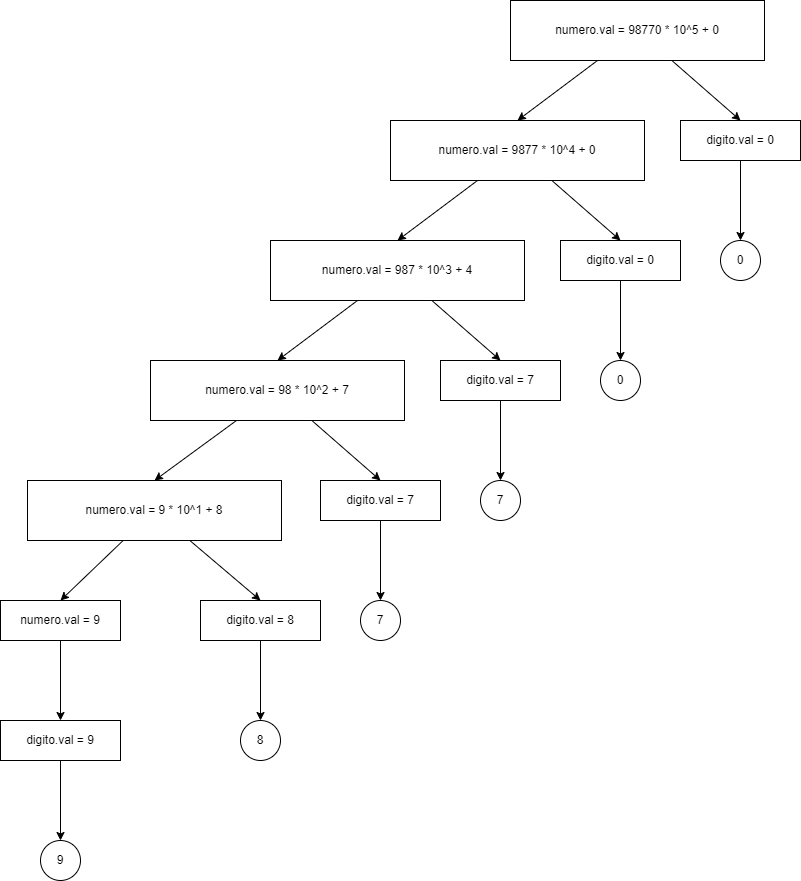

The diagram above was exported from draw.io. Its source (the exported page's mxGraphModel, read from the mxfile embedded in the PNG):
<mxGraphModel dx="462" dy="234" grid="1" gridSize="10" guides="1" tooltips="1" connect="1" arrows="1" fold="1" page="1" pageScale="1" pageWidth="827" pageHeight="1169" math="0" shadow="0">
  <root>
    <mxCell id="ozwp8r3FKZKoYQDjS67R-0" />
    <mxCell id="ozwp8r3FKZKoYQDjS67R-1" parent="ozwp8r3FKZKoYQDjS67R-0" />
    <mxCell id="ZTuMC26i21HgR95qbaj0-3" style="edgeStyle=none;html=1;entryX=0.5;entryY=0;entryDx=0;entryDy=0;" edge="1" parent="ozwp8r3FKZKoYQDjS67R-1" source="ZTuMC26i21HgR95qbaj0-5" target="ZTuMC26i21HgR95qbaj0-9">
      <mxGeometry relative="1" as="geometry" />
    </mxCell>
    <mxCell id="ZTuMC26i21HgR95qbaj0-4" style="edgeStyle=none;html=1;entryX=0.5;entryY=0;entryDx=0;entryDy=0;" edge="1" parent="ozwp8r3FKZKoYQDjS67R-1" source="ZTuMC26i21HgR95qbaj0-5" target="ZTuMC26i21HgR95qbaj0-12">
      <mxGeometry relative="1" as="geometry" />
    </mxCell>
    <mxCell id="ZTuMC26i21HgR95qbaj0-5" value="numero.val = 98770 * 10^5 + 0" style="rounded=0;whiteSpace=wrap;html=1;" vertex="1" parent="ozwp8r3FKZKoYQDjS67R-1">
      <mxGeometry x="524" y="40" width="254" height="60" as="geometry" />
    </mxCell>
    <mxCell id="ZTuMC26i21HgR95qbaj0-8" style="edgeStyle=none;html=1;" edge="1" parent="ozwp8r3FKZKoYQDjS67R-1" source="ZTuMC26i21HgR95qbaj0-9" target="ZTuMC26i21HgR95qbaj0-39">
      <mxGeometry relative="1" as="geometry" />
    </mxCell>
    <mxCell id="ZTuMC26i21HgR95qbaj0-9" value="digito.val = 0" style="rounded=0;whiteSpace=wrap;html=1;" vertex="1" parent="ozwp8r3FKZKoYQDjS67R-1">
      <mxGeometry x="694" y="160" width="120" height="40" as="geometry" />
    </mxCell>
    <mxCell id="ZTuMC26i21HgR95qbaj0-10" style="edgeStyle=none;html=1;entryX=0.5;entryY=0;entryDx=0;entryDy=0;" edge="1" parent="ozwp8r3FKZKoYQDjS67R-1" source="ZTuMC26i21HgR95qbaj0-12" target="ZTuMC26i21HgR95qbaj0-14">
      <mxGeometry relative="1" as="geometry" />
    </mxCell>
    <mxCell id="ZTuMC26i21HgR95qbaj0-11" style="edgeStyle=none;html=1;entryX=0.5;entryY=0;entryDx=0;entryDy=0;" edge="1" parent="ozwp8r3FKZKoYQDjS67R-1" source="ZTuMC26i21HgR95qbaj0-12" target="ZTuMC26i21HgR95qbaj0-17">
      <mxGeometry relative="1" as="geometry" />
    </mxCell>
    <mxCell id="ZTuMC26i21HgR95qbaj0-12" value="numero.val = 9877 * 10^4 + 0" style="rounded=0;whiteSpace=wrap;html=1;" vertex="1" parent="ozwp8r3FKZKoYQDjS67R-1">
      <mxGeometry x="404" y="160" width="254" height="60" as="geometry" />
    </mxCell>
    <mxCell id="ZTuMC26i21HgR95qbaj0-13" style="edgeStyle=none;html=1;entryX=0.5;entryY=0;entryDx=0;entryDy=0;" edge="1" parent="ozwp8r3FKZKoYQDjS67R-1" source="ZTuMC26i21HgR95qbaj0-14" target="ZTuMC26i21HgR95qbaj0-38">
      <mxGeometry relative="1" as="geometry" />
    </mxCell>
    <mxCell id="ZTuMC26i21HgR95qbaj0-14" value="digito.val = 0" style="rounded=0;whiteSpace=wrap;html=1;" vertex="1" parent="ozwp8r3FKZKoYQDjS67R-1">
      <mxGeometry x="574" y="280" width="120" height="40" as="geometry" />
    </mxCell>
    <mxCell id="ZTuMC26i21HgR95qbaj0-15" style="edgeStyle=none;html=1;entryX=0.5;entryY=0;entryDx=0;entryDy=0;" edge="1" parent="ozwp8r3FKZKoYQDjS67R-1" source="ZTuMC26i21HgR95qbaj0-17" target="ZTuMC26i21HgR95qbaj0-19">
      <mxGeometry relative="1" as="geometry" />
    </mxCell>
    <mxCell id="ZTuMC26i21HgR95qbaj0-16" style="edgeStyle=none;html=1;entryX=0.5;entryY=0;entryDx=0;entryDy=0;" edge="1" parent="ozwp8r3FKZKoYQDjS67R-1" source="ZTuMC26i21HgR95qbaj0-17" target="ZTuMC26i21HgR95qbaj0-22">
      <mxGeometry relative="1" as="geometry" />
    </mxCell>
    <mxCell id="ZTuMC26i21HgR95qbaj0-17" value="numero.val = 987 * 10^3 + 4" style="rounded=0;whiteSpace=wrap;html=1;" vertex="1" parent="ozwp8r3FKZKoYQDjS67R-1">
      <mxGeometry x="284" y="280" width="254" height="60" as="geometry" />
    </mxCell>
    <mxCell id="ZTuMC26i21HgR95qbaj0-18" style="edgeStyle=none;html=1;entryX=0.5;entryY=0;entryDx=0;entryDy=0;" edge="1" parent="ozwp8r3FKZKoYQDjS67R-1" source="ZTuMC26i21HgR95qbaj0-19" target="ZTuMC26i21HgR95qbaj0-37">
      <mxGeometry relative="1" as="geometry" />
    </mxCell>
    <mxCell id="ZTuMC26i21HgR95qbaj0-19" value="digito.val = 7" style="rounded=0;whiteSpace=wrap;html=1;" vertex="1" parent="ozwp8r3FKZKoYQDjS67R-1">
      <mxGeometry x="454" y="400" width="120" height="40" as="geometry" />
    </mxCell>
    <mxCell id="ZTuMC26i21HgR95qbaj0-20" style="edgeStyle=none;html=1;entryX=0.5;entryY=0;entryDx=0;entryDy=0;" edge="1" parent="ozwp8r3FKZKoYQDjS67R-1" source="ZTuMC26i21HgR95qbaj0-22" target="ZTuMC26i21HgR95qbaj0-24">
      <mxGeometry relative="1" as="geometry" />
    </mxCell>
    <mxCell id="ZTuMC26i21HgR95qbaj0-21" style="edgeStyle=none;html=1;entryX=0.5;entryY=0;entryDx=0;entryDy=0;" edge="1" parent="ozwp8r3FKZKoYQDjS67R-1" source="ZTuMC26i21HgR95qbaj0-22" target="ZTuMC26i21HgR95qbaj0-27">
      <mxGeometry relative="1" as="geometry" />
    </mxCell>
    <mxCell id="ZTuMC26i21HgR95qbaj0-22" value="numero.val = 98 * 10^2 + 7" style="rounded=0;whiteSpace=wrap;html=1;" vertex="1" parent="ozwp8r3FKZKoYQDjS67R-1">
      <mxGeometry x="164" y="400" width="254" height="60" as="geometry" />
    </mxCell>
    <mxCell id="ZTuMC26i21HgR95qbaj0-23" style="edgeStyle=none;html=1;entryX=0.5;entryY=0;entryDx=0;entryDy=0;" edge="1" parent="ozwp8r3FKZKoYQDjS67R-1" source="ZTuMC26i21HgR95qbaj0-24" target="ZTuMC26i21HgR95qbaj0-36">
      <mxGeometry relative="1" as="geometry" />
    </mxCell>
    <mxCell id="ZTuMC26i21HgR95qbaj0-24" value="digito.val = 7" style="rounded=0;whiteSpace=wrap;html=1;" vertex="1" parent="ozwp8r3FKZKoYQDjS67R-1">
      <mxGeometry x="334" y="520" width="120" height="40" as="geometry" />
    </mxCell>
    <mxCell id="ZTuMC26i21HgR95qbaj0-25" style="edgeStyle=none;html=1;entryX=0.5;entryY=0;entryDx=0;entryDy=0;" edge="1" parent="ozwp8r3FKZKoYQDjS67R-1" source="ZTuMC26i21HgR95qbaj0-27" target="ZTuMC26i21HgR95qbaj0-29">
      <mxGeometry relative="1" as="geometry" />
    </mxCell>
    <mxCell id="ZTuMC26i21HgR95qbaj0-26" style="edgeStyle=none;html=1;entryX=0.5;entryY=0;entryDx=0;entryDy=0;" edge="1" parent="ozwp8r3FKZKoYQDjS67R-1" source="ZTuMC26i21HgR95qbaj0-27" target="ZTuMC26i21HgR95qbaj0-31">
      <mxGeometry relative="1" as="geometry" />
    </mxCell>
    <mxCell id="ZTuMC26i21HgR95qbaj0-27" value="numero.val = 9 * 10^1 + 8" style="rounded=0;whiteSpace=wrap;html=1;" vertex="1" parent="ozwp8r3FKZKoYQDjS67R-1">
      <mxGeometry x="41" y="520" width="254" height="60" as="geometry" />
    </mxCell>
    <mxCell id="ZTuMC26i21HgR95qbaj0-28" style="edgeStyle=none;html=1;entryX=0.5;entryY=0;entryDx=0;entryDy=0;" edge="1" parent="ozwp8r3FKZKoYQDjS67R-1" source="ZTuMC26i21HgR95qbaj0-29" target="ZTuMC26i21HgR95qbaj0-35">
      <mxGeometry relative="1" as="geometry" />
    </mxCell>
    <mxCell id="ZTuMC26i21HgR95qbaj0-29" value="digito.val = 8" style="rounded=0;whiteSpace=wrap;html=1;" vertex="1" parent="ozwp8r3FKZKoYQDjS67R-1">
      <mxGeometry x="214" y="640" width="120" height="40" as="geometry" />
    </mxCell>
    <mxCell id="ZTuMC26i21HgR95qbaj0-30" style="edgeStyle=none;html=1;" edge="1" parent="ozwp8r3FKZKoYQDjS67R-1" source="ZTuMC26i21HgR95qbaj0-31" target="ZTuMC26i21HgR95qbaj0-33">
      <mxGeometry relative="1" as="geometry" />
    </mxCell>
    <mxCell id="ZTuMC26i21HgR95qbaj0-31" value="numero.val = 9" style="rounded=0;whiteSpace=wrap;html=1;" vertex="1" parent="ozwp8r3FKZKoYQDjS67R-1">
      <mxGeometry x="14" y="640" width="120" height="40" as="geometry" />
    </mxCell>
    <mxCell id="ZTuMC26i21HgR95qbaj0-32" style="edgeStyle=none;html=1;entryX=0.5;entryY=0;entryDx=0;entryDy=0;" edge="1" parent="ozwp8r3FKZKoYQDjS67R-1" source="ZTuMC26i21HgR95qbaj0-33" target="ZTuMC26i21HgR95qbaj0-34">
      <mxGeometry relative="1" as="geometry" />
    </mxCell>
    <mxCell id="ZTuMC26i21HgR95qbaj0-33" value="digito.val = 9" style="rounded=0;whiteSpace=wrap;html=1;" vertex="1" parent="ozwp8r3FKZKoYQDjS67R-1">
      <mxGeometry x="14" y="760" width="120" height="40" as="geometry" />
    </mxCell>
    <mxCell id="ZTuMC26i21HgR95qbaj0-34" value="9" style="ellipse;whiteSpace=wrap;html=1;aspect=fixed;" vertex="1" parent="ozwp8r3FKZKoYQDjS67R-1">
      <mxGeometry x="54" y="880" width="40" height="40" as="geometry" />
    </mxCell>
    <mxCell id="ZTuMC26i21HgR95qbaj0-35" value="8" style="ellipse;whiteSpace=wrap;html=1;aspect=fixed;" vertex="1" parent="ozwp8r3FKZKoYQDjS67R-1">
      <mxGeometry x="254" y="760" width="40" height="40" as="geometry" />
    </mxCell>
    <mxCell id="ZTuMC26i21HgR95qbaj0-36" value="7" style="ellipse;whiteSpace=wrap;html=1;aspect=fixed;" vertex="1" parent="ozwp8r3FKZKoYQDjS67R-1">
      <mxGeometry x="374" y="640" width="40" height="40" as="geometry" />
    </mxCell>
    <mxCell id="ZTuMC26i21HgR95qbaj0-37" value="7" style="ellipse;whiteSpace=wrap;html=1;aspect=fixed;" vertex="1" parent="ozwp8r3FKZKoYQDjS67R-1">
      <mxGeometry x="494" y="520" width="40" height="40" as="geometry" />
    </mxCell>
    <mxCell id="ZTuMC26i21HgR95qbaj0-38" value="0" style="ellipse;whiteSpace=wrap;html=1;aspect=fixed;" vertex="1" parent="ozwp8r3FKZKoYQDjS67R-1">
      <mxGeometry x="614" y="400" width="40" height="40" as="geometry" />
    </mxCell>
    <mxCell id="ZTuMC26i21HgR95qbaj0-39" value="0" style="ellipse;whiteSpace=wrap;html=1;aspect=fixed;" vertex="1" parent="ozwp8r3FKZKoYQDjS67R-1">
      <mxGeometry x="734" y="280" width="40" height="40" as="geometry" />
    </mxCell>
  </root>
</mxGraphModel>